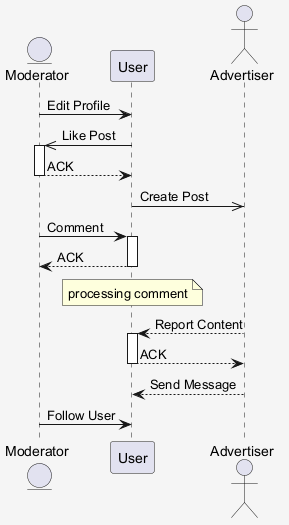

The diagram above was rendered by PlantUML. Its source (embedded in the PNG):
@startuml
skinparam shadowing false
skinparam backgroundColor #F5F5F5
entity "Moderator" as M
participant "User" as U
actor "Advertiser" as A
M -> U : Edit Profile
U ->> M : Like Post
activate M
M --> U : ACK
deactivate M
U ->> A : Create Post
M -> U : Comment
activate U
U --> M : ACK
deactivate U
note over U : processing comment
A --> U : Report Content
activate U
U --> A : ACK
deactivate U
A --> U : Send Message
M -> U : Follow User
@enduml